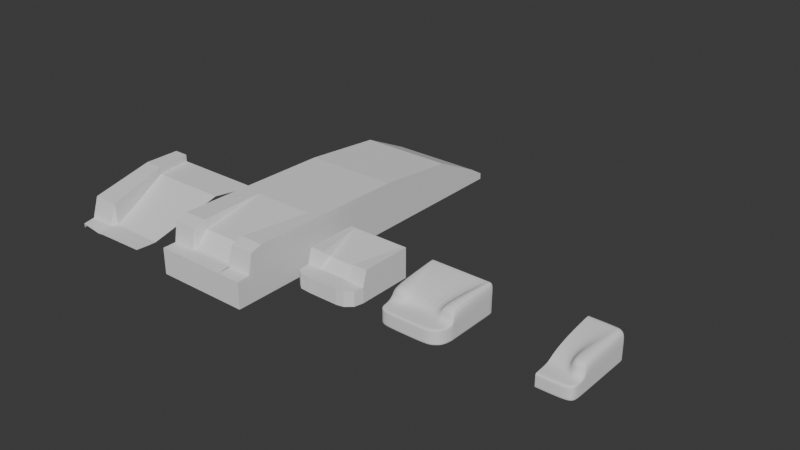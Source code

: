 # Source: IronmousePourshh_Car2.blend  (saved by Blender 4.5.91; exported with 4.5.12 LTS)
import bpy
from mathutils import Matrix  # noqa: F401  (used for matrix-valued properties, if any)

bpy.ops.wm.read_factory_settings(use_empty=True)
scene = bpy.context.scene
scene.name = 'Scene'

# ---- collections
col_collection = bpy.data.collections.new('Collection'); scene.collection.children.link(col_collection)

# ---- world
world_world = bpy.data.worlds.new('World'); scene.world = world_world
world_world.use_nodes = True; world_world.node_tree.nodes.clear()
_N = world_world.node_tree.nodes; _L = world_world.node_tree.links
n0 = _N.new('ShaderNodeOutputWorld'); n0.name = 'World Output'; n0.location = (200, 100)
n1 = _N.new('ShaderNodeBackground'); n1.name = 'Background'; n1.location = (-200, 100)
n1.inputs[0].default_value = (0.05088, 0.05088, 0.05088, 1.0)
_L.new(n1.outputs[0], n0.inputs[0])
n0.is_active_output = True
world_world.color = (0.05088, 0.05088, 0.05088)
world_world.sun_shadow_jitter_overblur = 0.0

# ---- meshes
me_plane = bpy.data.meshes.new('Plane')
me_plane.from_pydata([(-0.7274, -1.866, 0.01147), (0.7761, -1.872, 0.00554), (-1.299, 1.0, 0.6669), (1.299, 1.0, 0.6669), (-1.178, 0.0, 0.6669), (1.0, 0.0, 0.6669), (-1.178, 0.0, 0.8662), (-1.299, 1.0, 0.8662), (-0.7761, -1.872, 0.5957), (-1.725, 0.0, 0.8662), (-1.713, 1.0, 0.8662), (-1.501, -1.872, 0.5957), (-1.89, -0.003237, -0.04713), (-1.914, 0.9838, -0.05023), (-1.549, -1.872, -0.0883), (-0.5816, -2.448, -0.009191), (0.7366, -2.43, 0.00554), (-0.7736, -2.46, -0.02064), (-1.436, -2.409, 0.0227), (-1.424, -2.41, -0.08661), (-0.7081, -2.021, 0.00554), (-0.8459, -2.021, 0.01499), (-1.538, -2.03, 0.01619), (0.7729, -2.047, 0.00554), (-1.53, -2.055, -0.08198), (-0.7409, -1.773, 0.04395), (0.7872, -1.779, 0.03832), (-0.7872, -1.779, 0.6091), (-1.512, -1.779, 0.6091), (-1.575, -1.779, -0.09342)], [], [(4, 5, 3, 2), (25, 26, 5, 4), (4, 2, 7, 6), (25, 4, 6, 27), (6, 7, 10, 9), (27, 6, 9, 28), (9, 10, 13, 12), (28, 9, 12, 29), (20, 21, 17, 15), (21, 22, 18, 17), (23, 20, 15, 16), (22, 24, 19, 18), (11, 14, 24, 22), (1, 0, 20, 23), (8, 11, 22, 21), (0, 8, 21, 20), (11, 28, 29, 14), (8, 27, 28, 11), (0, 25, 27, 8), (0, 1, 26, 25)])
_uv = me_plane.uv_layers.new(name='UVMap')
_uv.uv.foreach_set('vector', [0.0, 0.5, 1.0, 0.5, 1.0, 1.0, 0.0, 1.0, 0.0, 0.02478, 1.0, 0.02478, 1.0, 0.5, 0.0, 0.5, 0.0, 0.5, 0.0, 1.0, 0.0, 1.0, 0.0, 0.5, 0.0, 0.02478, 0.0, 0.5, 0.0, 0.5, 0.0, 0.02478, 0.0, 0.5, 0.0, 1.0, 0.0, 1.0, 0.0, 0.5, 0.0, 0.02478, 0.0, 0.5, 0.0, 0.5, 0.0, 0.02478, 0.0, 0.5, 0.0, 1.0, 0.0, 1.0, 0.0, 0.5, 0.0, 0.02478, 0.0, 0.5, 0.0, 0.5, 0.0, 0.02478, 0.0, 0.0, 0.0, 0.0, 0.0, 0.0, 0.0, 0.0, 0.0, 0.0, 0.0, 0.0, 0.0, 0.0, 0.0, 0.0, 1.0, 0.0, 0.0, 0.0, 0.0, 0.0, 1.0, 0.0, 0.0, 0.0, 0.0, 0.0, 0.0, 0.0, 0.0, 0.0, 0.0, 0.0, 0.0, 0.0, 0.0, 0.0, 0.0, 0.0, 1.0, 0.0, 0.0, 0.0, 0.0, 0.0, 1.0, 0.0, 0.0, 0.0, 0.0, 0.0, 0.0, 0.0, 0.0, 0.0, 0.0, 0.0, 0.0, 0.0, 0.0, 0.0, 0.0, 0.0, 0.0, 0.0, 0.0, 0.02478, 0.0, 0.02478, 0.0, 0.0, 0.0, 0.0, 0.0, 0.02478, 0.0, 0.02478, 0.0, 0.0, 0.0, 0.0, 0.0, 0.02478, 0.0, 0.02478, 0.0, 0.0, 0.0, 0.0, 1.0, 0.0, 1.0, 0.02478, 0.0, 0.02478])
me_plane.update()
me_cube_001 = bpy.data.meshes.new('Cube.001')
me_cube_001.from_pydata([(-1.315, -2.313, -0.3885), (-1.315, -2.313, 0.3398), (-1.315, 3.024, -0.3885), (-1.315, 3.024, 0.9384), (1.315, -2.313, -0.3885), (1.315, -2.313, 0.3398), (1.315, 3.024, -0.3885), (1.315, 3.024, 0.9384), (-1.315, -2.313, 0.2278), (-1.315, 3.024, 0.2278), (1.315, 3.024, 0.2278), (1.315, -2.313, 0.2278), (-1.315, -1.841, -0.3885), (-1.315, -1.841, 0.9024), (1.315, -1.841, -0.3885), (1.315, -1.841, 0.9024), (1.315, -1.841, 0.2278), (-1.315, -1.841, 0.2278), (-1.315, -1.51, 1.004), (1.315, -1.505, -0.3885), (-1.315, -1.505, 0.2278), (-1.315, -1.505, -0.3885), (1.315, -1.51, 1.004), (1.315, -1.505, 0.2278), (-1.315, 0.399, 0.9798), (1.315, 0.399, -0.3885), (-1.315, 0.399, 0.2278), (-1.315, 0.399, -0.3885), (1.315, 0.399, 0.9798), (1.315, 0.399, 0.2278), (-1.315, -1.939, -0.3885), (1.308, -1.941, 0.3468), (1.315, -1.939, 0.2278), (-1.308, -1.941, 0.3468), (1.315, -1.939, -0.3885), (-1.315, -1.939, 0.2278), (0.718, 3.024, -0.3885), (-0.718, 3.024, -0.3885), (-0.718, 3.024, 0.9384), (0.718, 3.024, 0.9384), (-0.4383, -2.313, -0.3885), (0.4383, -2.313, -0.3885), (0.4383, -2.313, 0.3398), (-0.4383, -2.313, 0.3398), (0.4383, -2.313, 0.2278), (-0.4383, -2.313, 0.2278), (-0.5882, -1.872, 0.3657), (0.5882, -1.872, 0.3657), (0.4383, -1.841, -0.3885), (-0.4383, -1.841, -0.3885), (0.4383, -0.4367, -0.3885), (-0.4383, -0.4367, -0.3885), (-0.6103, -1.496, 0.7656), (0.6103, -1.496, 0.7656), (-0.7551, 0.399, 0.9798), (0.7551, 0.399, 0.9798), (0.4383, 0.399, -0.3885), (-0.4383, 0.399, -0.3885), (-0.5882, -1.941, 0.3468), (0.6551, -1.941, 0.3468), (0.4383, -2.077, -0.3885), (-0.4383, -2.077, -0.3885), (-0.9269, 3.024, -0.3885), (-0.6585, -2.313, 0.3398), (-0.6585, -2.313, 0.2278), (-0.6585, -1.841, -0.3885), (-0.6585, -0.4367, -0.3885), (-0.6585, 0.399, -0.3885), (-0.6585, -2.077, -0.3885), (-0.9269, 3.024, 0.9384), (-0.6585, -2.313, -0.3885), (-0.6585, -1.841, 0.9024), (-0.6585, -1.51, 1.004), (-0.9729, 0.399, 0.9798), (-0.6551, -1.941, 0.3468), (0.9269, 3.024, 0.9384), (0.6585, -2.313, -0.3885), (0.6585, -1.841, 0.9024), (0.6585, -1.51, 1.004), (0.9729, 0.399, 0.9798), (0.5882, -1.941, 0.3468), (0.9269, 3.024, -0.3885), (0.6585, -2.313, 0.3398), (0.6585, -2.313, 0.2278), (0.6585, -1.841, -0.3885), (0.6585, -0.4367, -0.3885), (0.6585, 0.399, -0.3885), (0.6585, -2.077, -0.3885), (-1.315, 5.328, 0.09242), (-1.315, 5.328, -0.3885), (-0.9269, 5.328, -0.3885), (0.9269, 5.328, 0.7161), (1.315, 5.328, 0.7161), (1.315, 5.328, 0.09242), (1.315, 5.328, -0.3885), (-1.315, 5.328, 0.7161), (0.9269, 7.161, -0.2201), (0.9269, 5.328, -0.3885), (0.718, 5.328, -0.3885), (-0.9269, 5.328, 0.7161), (-0.718, 5.328, 0.7161), (-0.9269, 7.161, -0.3885), (-1.315, 7.161, -0.3885), (-0.718, 5.328, -0.3885), (-1.315, 7.161, -0.3045), (0.718, 5.328, 0.7161), (-1.315, 6.749, -0.1874), (-1.315, 6.749, -0.3885), (-0.9269, 6.749, -0.3885), (0.9269, 6.749, 0.03247), (1.315, 6.749, 0.03247), (1.315, 6.749, -0.1874), (1.315, 6.749, -0.3885), (-1.315, 6.749, 0.03247), (0.9269, 6.749, -0.3885), (0.718, 6.749, -0.3885), (-0.9269, 6.749, 0.03247), (-0.718, 6.749, 0.03247), (-0.718, 6.749, -0.3885), (0.718, 6.749, 0.03247), (1.315, 7.161, -0.2201), (1.315, 7.161, -0.3045), (1.315, 7.161, -0.3885), (-1.315, 7.161, -0.2201), (0.9269, 7.161, -0.3045), (0.9269, 7.161, -0.3885), (0.718, 7.161, -0.3885), (-0.9269, 7.161, -0.2201), (-0.718, 7.161, -0.2201), (-0.9269, 7.161, -0.3045), (-0.718, 7.161, -0.3045), (-0.718, 7.161, -0.3885), (0.718, 7.161, -0.3045), (0.718, 7.161, -0.2201)], [], [(26, 24, 3, 9), (9, 3, 95, 88), (32, 31, 5, 11), (64, 63, 1, 8), (87, 34, 4, 76), (74, 33, 1, 63), (70, 64, 8, 0), (34, 32, 11, 4), (75, 7, 92, 91), (27, 26, 9, 2), (30, 35, 17, 12), (19, 23, 16, 14), (72, 18, 13, 71), (85, 19, 14, 84), (23, 22, 15, 16), (35, 33, 13, 17), (29, 28, 22, 23), (86, 25, 19, 85), (73, 24, 18, 72), (25, 29, 23, 19), (12, 17, 20, 21), (17, 13, 18, 20), (6, 10, 29, 25), (69, 3, 24, 73), (81, 6, 25, 86), (10, 7, 28, 29), (21, 20, 26, 27), (20, 18, 24, 26), (8, 1, 33, 35), (0, 8, 35, 30), (14, 16, 32, 34), (71, 13, 33, 74), (84, 14, 34, 87), (16, 15, 31, 32), (65, 49, 61, 68), (77, 47, 59, 80), (62, 37, 57, 67), (75, 39, 55, 79), (79, 55, 53, 78), (67, 57, 51, 66), (66, 51, 49, 65), (78, 53, 47, 77), (39, 75, 91, 105), (76, 83, 44, 41), (80, 59, 42, 82), (68, 61, 40, 70), (83, 82, 42, 44), (6, 81, 97, 94), (38, 39, 105, 100), (30, 68, 70, 0), (62, 2, 89, 90), (21, 66, 65, 12), (27, 67, 66, 21), (2, 62, 67, 27), (12, 65, 68, 30), (46, 71, 74, 58), (38, 69, 73, 54), (54, 73, 72, 52), (52, 72, 71, 46), (40, 45, 64, 70), (58, 74, 63, 43), (45, 43, 63, 64), (11, 5, 82, 83), (31, 80, 82, 5), (4, 11, 83, 76), (22, 78, 77, 15), (28, 79, 78, 22), (7, 75, 79, 28), (15, 77, 80, 31), (48, 84, 87, 60), (36, 81, 86, 56), (56, 86, 85, 50), (50, 85, 84, 48), (36, 37, 103, 98), (60, 87, 76, 41), (2, 9, 88, 89), (69, 38, 100, 99), (44, 42, 43, 45), (61, 60, 41, 40), (59, 58, 43, 42), (41, 44, 45, 40), (81, 36, 98, 97), (53, 52, 46, 47), (51, 50, 48, 49), (57, 56, 50, 51), (55, 54, 52, 53), (39, 38, 54, 55), (37, 36, 56, 57), (47, 46, 58, 59), (49, 48, 60, 61), (97, 98, 115, 114), (103, 90, 108, 118), (94, 97, 114, 112), (92, 93, 111, 110), (105, 91, 109, 119), (88, 95, 113, 106), (93, 94, 112, 111), (100, 105, 119, 117), (91, 92, 110, 109), (98, 103, 118, 115), (10, 6, 94, 93), (3, 69, 99, 95), (37, 62, 90, 103), (7, 10, 93, 92), (113, 116, 127, 123), (107, 106, 104, 102), (114, 115, 126, 125), (118, 108, 101, 131), (112, 114, 125, 122), (110, 111, 121, 120), (119, 109, 96, 133), (106, 113, 123, 104), (111, 112, 122, 121), (117, 119, 133, 128), (89, 88, 106, 107), (95, 99, 116, 113), (99, 100, 117, 116), (90, 89, 107, 108), (124, 96, 120, 121), (125, 124, 121, 122), (101, 129, 130, 131), (129, 127, 128, 130), (104, 123, 127, 129), (102, 104, 129, 101), (126, 132, 124, 125), (132, 133, 96, 124), (130, 128, 133, 132), (131, 130, 132, 126), (116, 117, 128, 127), (108, 107, 102, 101), (115, 118, 131, 126), (109, 110, 120, 96)])
_uv = me_cube_001.uv_layers.new(name='UVMap')
_uv.uv.foreach_set('vector', [0.6019, 0.1466, 0.625, 0.1466, 0.625, 0.25, 0.6019, 0.25, 0.6019, 0.25, 0.625, 0.25, 0.625, 0.25, 0.6019, 0.25, 0.6019, 0.7372, 0.625, 0.7372, 0.625, 0.75, 0.6019, 0.75, 0.6019, 0.9583, 0.625, 0.9583, 0.625, 1.0, 0.6019, 1.0, 0.3333, 0.7372, 0.375, 0.7372, 0.375, 0.75, 0.3333, 0.75, 0.8333, 0.7372, 0.875, 0.7372, 0.875, 0.75, 0.8333, 0.75, 0.375, 0.9583, 0.6019, 0.9583, 0.6019, 1.0, 0.375, 1.0, 0.375, 0.7372, 0.6019, 0.7372, 0.6019, 0.75, 0.375, 0.75, 0.6667, 0.5, 0.625, 0.5, 0.625, 0.5, 0.6667, 0.5, 0.375, 0.1466, 0.6019, 0.1466, 0.6019, 0.25, 0.375, 0.25, 0.375, 0.01276, 0.6019, 0.01276, 0.6019, 0.02552, 0.375, 0.02552, 0.375, 0.6486, 0.6019, 0.6486, 0.6019, 0.7245, 0.375, 0.7245, 0.8333, 0.6486, 0.875, 0.6486, 0.875, 0.7245, 0.8333, 0.7245, 0.3333, 0.6486, 0.375, 0.6486, 0.375, 0.7245, 0.3333, 0.7245, 0.6019, 0.6486, 0.625, 0.6486, 0.625, 0.7245, 0.6019, 0.7245, 0.6019, 0.01276, 0.625, 0.01276, 0.625, 0.02552, 0.6019, 0.02552, 0.6019, 0.6034, 0.625, 0.6034, 0.625, 0.6486, 0.6019, 0.6486, 0.3333, 0.6034, 0.375, 0.6034, 0.375, 0.6486, 0.3333, 0.6486, 0.8333, 0.6034, 0.875, 0.6034, 0.875, 0.6486, 0.8333, 0.6486, 0.375, 0.6034, 0.6019, 0.6034, 0.6019, 0.6486, 0.375, 0.6486, 0.375, 0.02552, 0.6019, 0.02552, 0.6019, 0.1014, 0.375, 0.1014, 0.6019, 0.02552, 0.625, 0.02552, 0.625, 0.1014, 0.6019, 0.1014, 0.375, 0.5, 0.6019, 0.5, 0.6019, 0.6034, 0.375, 0.6034, 0.8333, 0.5, 0.875, 0.5, 0.875, 0.6034, 0.8333, 0.6034, 0.3333, 0.5, 0.375, 0.5, 0.375, 0.6034, 0.3333, 0.6034, 0.6019, 0.5, 0.625, 0.5, 0.625, 0.6034, 0.6019, 0.6034, 0.375, 0.1014, 0.6019, 0.1014, 0.6019, 0.1466, 0.375, 0.1466, 0.6019, 0.1014, 0.625, 0.1014, 0.625, 0.1466, 0.6019, 0.1466, 0.6019, 0.0, 0.625, 0.0, 0.625, 0.01276, 0.6019, 0.01276, 0.375, 0.0, 0.6019, 0.0, 0.6019, 0.01276, 0.375, 0.01276, 0.375, 0.7245, 0.6019, 0.7245, 0.6019, 0.7372, 0.375, 0.7372, 0.8333, 0.7245, 0.875, 0.7245, 0.875, 0.7372, 0.8333, 0.7372, 0.3333, 0.7245, 0.375, 0.7245, 0.375, 0.7372, 0.3333, 0.7372, 0.6019, 0.7245, 0.625, 0.7245, 0.625, 0.7372, 0.6019, 0.7372, 0.1667, 0.7245, 0.2083, 0.7245, 0.2083, 0.7372, 0.1667, 0.7372, 0.6667, 0.7245, 0.7083, 0.7245, 0.7083, 0.7372, 0.6667, 0.7372, 0.1667, 0.5, 0.2083, 0.5, 0.2083, 0.6034, 0.1667, 0.6034, 0.6667, 0.5, 0.7083, 0.5, 0.7083, 0.6034, 0.6667, 0.6034, 0.6667, 0.6034, 0.7083, 0.6034, 0.7083, 0.6486, 0.6667, 0.6486, 0.1667, 0.6034, 0.2083, 0.6034, 0.2083, 0.6486, 0.1667, 0.6486, 0.1667, 0.6486, 0.2083, 0.6486, 0.2083, 0.7245, 0.1667, 0.7245, 0.6667, 0.6486, 0.7083, 0.6486, 0.7083, 0.7245, 0.6667, 0.7245, 0.7083, 0.5, 0.6667, 0.5, 0.6667, 0.5, 0.7083, 0.5, 0.375, 0.7917, 0.6019, 0.7917, 0.6019, 0.8333, 0.375, 0.8333, 0.6667, 0.7372, 0.7083, 0.7372, 0.7083, 0.75, 0.6667, 0.75, 0.1667, 0.7372, 0.2083, 0.7372, 0.2083, 0.75, 0.1667, 0.75, 0.6019, 0.7917, 0.625, 0.7917, 0.625, 0.8333, 0.6019, 0.8333, 0.375, 0.5, 0.3333, 0.5, 0.3333, 0.5, 0.375, 0.5, 0.7917, 0.5, 0.7083, 0.5, 0.7083, 0.5, 0.7917, 0.5, 0.125, 0.7372, 0.1667, 0.7372, 0.1667, 0.75, 0.125, 0.75, 0.1667, 0.5, 0.125, 0.5, 0.125, 0.5, 0.1667, 0.5, 0.125, 0.6486, 0.1667, 0.6486, 0.1667, 0.7245, 0.125, 0.7245, 0.125, 0.6034, 0.1667, 0.6034, 0.1667, 0.6486, 0.125, 0.6486, 0.125, 0.5, 0.1667, 0.5, 0.1667, 0.6034, 0.125, 0.6034, 0.125, 0.7245, 0.1667, 0.7245, 0.1667, 0.7372, 0.125, 0.7372, 0.7917, 0.7245, 0.8333, 0.7245, 0.8333, 0.7372, 0.7917, 0.7372, 0.7917, 0.5, 0.8333, 0.5, 0.8333, 0.6034, 0.7917, 0.6034, 0.7917, 0.6034, 0.8333, 0.6034, 0.8333, 0.6486, 0.7917, 0.6486, 0.7917, 0.6486, 0.8333, 0.6486, 0.8333, 0.7245, 0.7917, 0.7245, 0.375, 0.9167, 0.6019, 0.9167, 0.6019, 0.9583, 0.375, 0.9583, 0.7917, 0.7372, 0.8333, 0.7372, 0.8333, 0.75, 0.7917, 0.75, 0.6019, 0.9167, 0.625, 0.9167, 0.625, 0.9583, 0.6019, 0.9583, 0.6019, 0.75, 0.625, 0.75, 0.625, 0.7917, 0.6019, 0.7917, 0.625, 0.7372, 0.6667, 0.7372, 0.6667, 0.75, 0.625, 0.75, 0.375, 0.75, 0.6019, 0.75, 0.6019, 0.7917, 0.375, 0.7917, 0.625, 0.6486, 0.6667, 0.6486, 0.6667, 0.7245, 0.625, 0.7245, 0.625, 0.6034, 0.6667, 0.6034, 0.6667, 0.6486, 0.625, 0.6486, 0.625, 0.5, 0.6667, 0.5, 0.6667, 0.6034, 0.625, 0.6034, 0.625, 0.7245, 0.6667, 0.7245, 0.6667, 0.7372, 0.625, 0.7372, 0.2917, 0.7245, 0.3333, 0.7245, 0.3333, 0.7372, 0.2917, 0.7372, 0.2917, 0.5, 0.3333, 0.5, 0.3333, 0.6034, 0.2917, 0.6034, 0.2917, 0.6034, 0.3333, 0.6034, 0.3333, 0.6486, 0.2917, 0.6486, 0.2917, 0.6486, 0.3333, 0.6486, 0.3333, 0.7245, 0.2917, 0.7245, 0.2917, 0.5, 0.2083, 0.5, 0.2083, 0.5, 0.2917, 0.5, 0.2917, 0.7372, 0.3333, 0.7372, 0.3333, 0.75, 0.2917, 0.75, 0.375, 0.25, 0.6019, 0.25, 0.6019, 0.25, 0.375, 0.25, 0.8333, 0.5, 0.7917, 0.5, 0.7917, 0.5, 0.8333, 0.5, 0.6019, 0.8333, 0.625, 0.8333, 0.625, 0.9167, 0.6019, 0.9167, 0.2083, 0.7372, 0.2917, 0.7372, 0.2917, 0.75, 0.2083, 0.75, 0.7083, 0.7372, 0.7917, 0.7372, 0.7917, 0.75, 0.7083, 0.75, 0.375, 0.8333, 0.6019, 0.8333, 0.6019, 0.9167, 0.375, 0.9167, 0.3333, 0.5, 0.2917, 0.5, 0.2917, 0.5, 0.3333, 0.5, 0.7083, 0.6486, 0.7917, 0.6486, 0.7917, 0.7245, 0.7083, 0.7245, 0.2083, 0.6486, 0.2917, 0.6486, 0.2917, 0.7245, 0.2083, 0.7245, 0.2083, 0.6034, 0.2917, 0.6034, 0.2917, 0.6486, 0.2083, 0.6486, 0.7083, 0.6034, 0.7917, 0.6034, 0.7917, 0.6486, 0.7083, 0.6486, 0.7083, 0.5, 0.7917, 0.5, 0.7917, 0.6034, 0.7083, 0.6034, 0.2083, 0.5, 0.2917, 0.5, 0.2917, 0.6034, 0.2083, 0.6034, 0.7083, 0.7245, 0.7917, 0.7245, 0.7917, 0.7372, 0.7083, 0.7372, 0.2083, 0.7245, 0.2917, 0.7245, 0.2917, 0.7372, 0.2083, 0.7372, 0.3333, 0.5, 0.2917, 0.5, 0.2917, 0.5, 0.3333, 0.5, 0.2083, 0.5, 0.1667, 0.5, 0.1667, 0.5, 0.2083, 0.5, 0.375, 0.5, 0.3333, 0.5, 0.3333, 0.5, 0.375, 0.5, 0.625, 0.5, 0.6019, 0.5, 0.6019, 0.5, 0.625, 0.5, 0.7083, 0.5, 0.6667, 0.5, 0.6667, 0.5, 0.7083, 0.5, 0.6019, 0.25, 0.625, 0.25, 0.625, 0.25, 0.6019, 0.25, 0.6019, 0.5, 0.375, 0.5, 0.375, 0.5, 0.6019, 0.5, 0.7917, 0.5, 0.7083, 0.5, 0.7083, 0.5, 0.7917, 0.5, 0.6667, 0.5, 0.625, 0.5, 0.625, 0.5, 0.6667, 0.5, 0.2917, 0.5, 0.2083, 0.5, 0.2083, 0.5, 0.2917, 0.5, 0.6019, 0.5, 0.375, 0.5, 0.375, 0.5, 0.6019, 0.5, 0.875, 0.5, 0.8333, 0.5, 0.8333, 0.5, 0.875, 0.5, 0.2083, 0.5, 0.1667, 0.5, 0.1667, 0.5, 0.2083, 0.5, 0.625, 0.5, 0.6019, 0.5, 0.6019, 0.5, 0.625, 0.5, 0.875, 0.5, 0.8333, 0.5, 0.8333, 0.5, 0.875, 0.5, 0.375, 0.25, 0.6019, 0.25, 0.6019, 0.25, 0.375, 0.25, 0.3333, 0.5, 0.2917, 0.5, 0.2917, 0.5, 0.3333, 0.5, 0.2083, 0.5, 0.1667, 0.5, 0.1667, 0.5, 0.2083, 0.5, 0.375, 0.5, 0.3333, 0.5, 0.3333, 0.5, 0.375, 0.5, 0.625, 0.5, 0.6019, 0.5, 0.6019, 0.5, 0.625, 0.5, 0.7083, 0.5, 0.6667, 0.5, 0.6667, 0.5, 0.7083, 0.5, 0.6019, 0.25, 0.625, 0.25, 0.625, 0.25, 0.6019, 0.25, 0.6019, 0.5, 0.375, 0.5, 0.375, 0.5, 0.6019, 0.5, 0.7917, 0.5, 0.7083, 0.5, 0.7083, 0.5, 0.7917, 0.5, 0.375, 0.25, 0.6019, 0.25, 0.6019, 0.25, 0.375, 0.25, 0.875, 0.5, 0.8333, 0.5, 0.8333, 0.5, 0.875, 0.5, 0.8333, 0.5, 0.7917, 0.5, 0.7917, 0.5, 0.8333, 0.5, 0.1667, 0.5, 0.125, 0.5, 0.125, 0.5, 0.1667, 0.5, 0.6019, 0.4583, 0.625, 0.4583, 0.625, 0.5, 0.6019, 0.5, 0.375, 0.4583, 0.6019, 0.4583, 0.6019, 0.5, 0.375, 0.5, 0.375, 0.2917, 0.6019, 0.2917, 0.6019, 0.3333, 0.375, 0.3333, 0.6019, 0.2917, 0.625, 0.2917, 0.625, 0.3333, 0.6019, 0.3333, 0.6019, 0.25, 0.625, 0.25, 0.625, 0.2917, 0.6019, 0.2917, 0.375, 0.25, 0.6019, 0.25, 0.6019, 0.2917, 0.375, 0.2917, 0.375, 0.4167, 0.6019, 0.4167, 0.6019, 0.4583, 0.375, 0.4583, 0.6019, 0.4167, 0.625, 0.4167, 0.625, 0.4583, 0.6019, 0.4583, 0.6019, 0.3333, 0.625, 0.3333, 0.625, 0.4167, 0.6019, 0.4167, 0.375, 0.3333, 0.6019, 0.3333, 0.6019, 0.4167, 0.375, 0.4167, 0.8333, 0.5, 0.7917, 0.5, 0.7917, 0.5, 0.8333, 0.5, 0.1667, 0.5, 0.125, 0.5, 0.125, 0.5, 0.1667, 0.5, 0.2917, 0.5, 0.2083, 0.5, 0.2083, 0.5, 0.2917, 0.5, 0.6667, 0.5, 0.625, 0.5, 0.625, 0.5, 0.6667, 0.5])
me_cube_001.update()
me_cube = bpy.data.meshes.new('Cube')
me_cube.from_pydata([(-0.8453, -0.8604, -0.158), (-0.8453, -0.8604, 0.2581), (-0.8742, 1.0, -0.158), (-0.8742, 1.0, 0.6698), (0.8187, -0.7876, -0.158), (0.8187, -0.7876, 0.2581), (0.8742, 1.0, -0.158), (0.8742, 1.0, 0.6698), (0.4742, 1.0, -0.158), (0.4308, 1.0, -0.158), (-0.4308, 1.0, -0.158), (-0.4742, 1.0, -0.158), (-0.7666, 1.0, 0.6698), (-0.7232, 1.0, 0.6698), (0.7232, 1.0, 0.6698), (0.7666, 1.0, 0.6698), (-0.708, -0.9654, -0.158), (-0.4308, -0.9884, -0.158), (0.4308, -0.9884, -0.158), (0.6319, -0.9489, -0.158), (0.6319, -0.9489, 0.2581), (0.4308, -0.9884, 0.2581), (-0.4308, -0.9884, 0.2581), (-0.708, -0.9654, 0.2581), (-0.8742, -0.5325, -0.158), (-0.8742, -0.5325, 0.2581), (0.8742, -0.5325, -0.158), (0.8742, -0.5325, 0.2581), (0.4742, -0.5325, 0.2581), (0.4308, -0.5325, 0.2581), (-0.4308, -0.5325, 0.2581), (-0.4742, -0.5325, 0.2581), (-0.4742, -0.5325, -0.158), (-0.4308, -0.5325, -0.158), (0.4308, -0.5325, -0.158), (0.4742, -0.5325, -0.158), (-0.8742, -0.4146, 0.6698), (0.8742, -0.4146, -0.158), (-0.8742, -0.4146, -0.158), (0.8742, -0.4146, 0.6698), (0.4742, -0.4146, 0.6698), (0.4308, -0.2253, 0.4893), (-0.4308, -0.2253, 0.4893), (-0.4742, -0.4146, 0.6698), (-0.4742, -0.4146, -0.158), (-0.4308, -0.4146, -0.158), (0.4308, -0.4146, -0.158), (0.4742, -0.4146, -0.158), (-0.8453, -0.8604, -0.1262), (-0.8742, 1.0, -0.1262), (0.8742, 1.0, -0.1262), (0.8187, -0.7876, -0.1262), (0.6319, -0.9489, -0.1262), (0.4308, -0.9884, -0.1262), (-0.4308, -0.9884, -0.1262), (-0.708, -0.9654, -0.1262), (-0.4742, 1.0, -0.1262), (-0.4308, 1.0, -0.1262), (0.4308, 1.0, -0.1262), (0.4742, 1.0, -0.1262), (0.8742, -0.5325, -0.1262), (-0.8742, -0.5325, -0.1262), (0.8742, -0.4146, -0.1262), (-0.8742, -0.4146, -0.1262), (-0.8742, 0.9676, 0.6698), (0.8742, 0.9676, -0.158), (-0.8742, 0.9676, -0.158), (0.8742, 0.9676, 0.6698), (0.7666, 0.9676, 0.6698), (0.7232, 0.9676, 0.6698), (-0.7232, 0.9676, 0.6698), (-0.7666, 0.9676, 0.6698), (-0.4742, 0.9676, -0.158), (-0.4308, 0.9676, -0.158), (0.4308, 0.9676, -0.158), (0.4742, 0.9676, -0.158), (0.8742, 0.9676, -0.1262), (-0.8742, 0.9676, -0.1262), (-0.8453, -0.8604, 0.2175), (-0.8742, 1.0, 0.2175), (0.8742, 1.0, 0.2175), (0.8187, -0.7876, 0.2175), (0.6319, -0.9489, 0.2175), (0.4308, -0.9884, 0.2175), (-0.4308, -0.9884, 0.2175), (-0.708, -0.9654, 0.2175), (-0.4742, 1.0, 0.2175), (-0.4308, 1.0, 0.2175), (0.4308, 1.0, 0.2175), (0.4742, 1.0, 0.2175), (0.8742, -0.5325, 0.2175), (-0.8742, -0.5325, 0.2175), (0.8742, -0.4146, 0.2175), (-0.8742, -0.4146, 0.2175), (0.8742, 0.9676, 0.2175), (-0.8742, 0.9676, 0.2175)], [], [(95, 64, 3, 79), (89, 15, 7, 80), (90, 27, 5, 81), (85, 23, 1, 78), (35, 26, 4, 19), (31, 25, 1, 23), (27, 28, 20, 5), (28, 29, 21, 20), (29, 30, 22, 21), (30, 31, 23, 22), (24, 32, 16, 0), (32, 33, 17, 16), (33, 34, 18, 17), (34, 35, 19, 18), (81, 5, 20, 82), (82, 20, 21, 83), (83, 21, 22, 84), (84, 22, 23, 85), (79, 3, 12, 86), (86, 12, 13, 87), (87, 13, 14, 88), (88, 14, 15, 89), (46, 47, 35, 34), (45, 46, 34, 33), (44, 45, 33, 32), (38, 44, 32, 24), (42, 43, 31, 30), (41, 42, 30, 29), (40, 41, 29, 28), (39, 40, 28, 27), (43, 36, 25, 31), (47, 37, 26, 35), (92, 39, 27, 90), (78, 1, 25, 91), (94, 67, 39, 92), (75, 65, 37, 47), (71, 64, 36, 43), (67, 68, 40, 39), (68, 69, 41, 40), (69, 70, 42, 41), (70, 71, 43, 42), (66, 72, 44, 38), (72, 73, 45, 44), (73, 74, 46, 45), (74, 75, 47, 46), (91, 25, 36, 93), (24, 61, 63, 38), (65, 76, 62, 37), (0, 48, 61, 24), (37, 62, 60, 26), (9, 58, 59, 8), (10, 57, 58, 9), (11, 56, 57, 10), (2, 49, 56, 11), (17, 54, 55, 16), (18, 53, 54, 17), (19, 52, 53, 18), (4, 51, 52, 19), (16, 55, 48, 0), (26, 60, 51, 4), (8, 59, 50, 6), (66, 77, 49, 2), (38, 63, 77, 66), (6, 50, 76, 65), (9, 8, 75, 74), (10, 9, 74, 73), (11, 10, 73, 72), (2, 11, 72, 66), (13, 12, 71, 70), (14, 13, 70, 69), (15, 14, 69, 68), (7, 15, 68, 67), (12, 3, 64, 71), (8, 6, 65, 75), (80, 7, 67, 94), (93, 36, 64, 95), (63, 93, 95, 77), (50, 80, 94, 76), (61, 91, 93, 63), (76, 94, 92, 62), (48, 78, 91, 61), (62, 92, 90, 60), (58, 88, 89, 59), (57, 87, 88, 58), (56, 86, 87, 57), (49, 79, 86, 56), (54, 84, 85, 55), (53, 83, 84, 54), (52, 82, 83, 53), (51, 81, 82, 52), (55, 85, 78, 48), (60, 90, 81, 51), (59, 89, 80, 50), (77, 95, 79, 49)])
_uv = me_cube.uv_layers.new(name='UVMap')
_uv.uv.foreach_set('vector', [0.375, 0.25, 0.625, 0.25, 0.625, 0.25, 0.375, 0.25, 0.375, 0.45, 0.625, 0.45, 0.625, 0.5, 0.375, 0.5, 0.375, 0.688, 0.625, 0.688, 0.625, 0.75, 0.375, 0.75, 0.375, 0.95, 0.625, 0.95, 0.625, 1.0, 0.375, 1.0, 0.325, 0.688, 0.375, 0.688, 0.375, 0.75, 0.325, 0.75, 0.825, 0.688, 0.875, 0.688, 0.875, 0.75, 0.825, 0.75, 0.625, 0.688, 0.675, 0.688, 0.675, 0.75, 0.625, 0.75, 0.675, 0.688, 0.725, 0.688, 0.725, 0.75, 0.675, 0.75, 0.725, 0.688, 0.775, 0.688, 0.775, 0.75, 0.725, 0.75, 0.775, 0.688, 0.825, 0.688, 0.825, 0.75, 0.775, 0.75, 0.125, 0.688, 0.175, 0.688, 0.175, 0.75, 0.125, 0.75, 0.175, 0.688, 0.225, 0.688, 0.225, 0.75, 0.175, 0.75, 0.225, 0.688, 0.275, 0.688, 0.275, 0.75, 0.225, 0.75, 0.275, 0.688, 0.325, 0.688, 0.325, 0.75, 0.275, 0.75, 0.375, 0.75, 0.625, 0.75, 0.625, 0.8, 0.375, 0.8, 0.375, 0.8, 0.625, 0.8, 0.625, 0.85, 0.375, 0.85, 0.375, 0.85, 0.625, 0.85, 0.625, 0.9, 0.375, 0.9, 0.375, 0.9, 0.625, 0.9, 0.625, 0.95, 0.375, 0.95, 0.375, 0.25, 0.625, 0.25, 0.625, 0.3, 0.375, 0.3, 0.375, 0.3, 0.625, 0.3, 0.625, 0.35, 0.375, 0.35, 0.375, 0.35, 0.625, 0.35, 0.625, 0.4, 0.375, 0.4, 0.375, 0.4, 0.625, 0.4, 0.625, 0.45, 0.375, 0.45, 0.275, 0.6768, 0.325, 0.6768, 0.325, 0.688, 0.275, 0.688, 0.225, 0.6768, 0.275, 0.6768, 0.275, 0.688, 0.225, 0.688, 0.175, 0.6768, 0.225, 0.6768, 0.225, 0.688, 0.175, 0.688, 0.125, 0.6768, 0.175, 0.6768, 0.175, 0.688, 0.125, 0.688, 0.775, 0.6768, 0.825, 0.6768, 0.825, 0.688, 0.775, 0.688, 0.725, 0.6768, 0.775, 0.6768, 0.775, 0.688, 0.725, 0.688, 0.675, 0.6768, 0.725, 0.6768, 0.725, 0.688, 0.675, 0.688, 0.625, 0.6768, 0.675, 0.6768, 0.675, 0.688, 0.625, 0.688, 0.825, 0.6768, 0.875, 0.6768, 0.875, 0.688, 0.825, 0.688, 0.325, 0.6768, 0.375, 0.6768, 0.375, 0.688, 0.325, 0.688, 0.375, 0.6768, 0.625, 0.6768, 0.625, 0.688, 0.375, 0.688, 0.375, 0.0, 0.625, 0.0, 0.625, 0.06199, 0.375, 0.06199, 0.375, 0.5, 0.625, 0.5, 0.625, 0.6768, 0.375, 0.6768, 0.325, 0.5, 0.375, 0.5, 0.375, 0.6768, 0.325, 0.6768, 0.825, 0.5, 0.875, 0.5, 0.875, 0.6768, 0.825, 0.6768, 0.625, 0.5, 0.675, 0.5, 0.675, 0.6768, 0.625, 0.6768, 0.675, 0.5, 0.725, 0.5, 0.725, 0.6768, 0.675, 0.6768, 0.725, 0.5, 0.775, 0.5, 0.775, 0.6768, 0.725, 0.6768, 0.775, 0.5, 0.825, 0.5, 0.825, 0.6768, 0.775, 0.6768, 0.125, 0.5, 0.175, 0.5, 0.175, 0.6768, 0.125, 0.6768, 0.175, 0.5, 0.225, 0.5, 0.225, 0.6768, 0.175, 0.6768, 0.225, 0.5, 0.275, 0.5, 0.275, 0.6768, 0.225, 0.6768, 0.275, 0.5, 0.325, 0.5, 0.325, 0.6768, 0.275, 0.6768, 0.375, 0.06199, 0.625, 0.06199, 0.625, 0.07318, 0.375, 0.07318, 0.375, 0.06199, 0.375, 0.06199, 0.375, 0.07318, 0.375, 0.07318, 0.375, 0.5, 0.375, 0.5, 0.375, 0.6768, 0.375, 0.6768, 0.375, 0.0, 0.375, 0.0, 0.375, 0.06199, 0.375, 0.06199, 0.375, 0.6768, 0.375, 0.6768, 0.375, 0.688, 0.375, 0.688, 0.375, 0.4, 0.375, 0.4, 0.375, 0.45, 0.375, 0.45, 0.375, 0.35, 0.375, 0.35, 0.375, 0.4, 0.375, 0.4, 0.375, 0.3, 0.375, 0.3, 0.375, 0.35, 0.375, 0.35, 0.375, 0.25, 0.375, 0.25, 0.375, 0.3, 0.375, 0.3, 0.375, 0.9, 0.375, 0.9, 0.375, 0.95, 0.375, 0.95, 0.375, 0.85, 0.375, 0.85, 0.375, 0.9, 0.375, 0.9, 0.375, 0.8, 0.375, 0.8, 0.375, 0.85, 0.375, 0.85, 0.375, 0.75, 0.375, 0.75, 0.375, 0.8, 0.375, 0.8, 0.375, 0.95, 0.375, 0.95, 0.375, 1.0, 0.375, 1.0, 0.375, 0.688, 0.375, 0.688, 0.375, 0.75, 0.375, 0.75, 0.375, 0.45, 0.375, 0.45, 0.375, 0.5, 0.375, 0.5, 0.375, 0.25, 0.375, 0.25, 0.375, 0.25, 0.375, 0.25, 0.375, 0.07318, 0.375, 0.07318, 0.375, 0.25, 0.375, 0.25, 0.375, 0.5, 0.375, 0.5, 0.375, 0.5, 0.375, 0.5, 0.275, 0.5, 0.325, 0.5, 0.325, 0.5, 0.275, 0.5, 0.225, 0.5, 0.275, 0.5, 0.275, 0.5, 0.225, 0.5, 0.175, 0.5, 0.225, 0.5, 0.225, 0.5, 0.175, 0.5, 0.125, 0.5, 0.175, 0.5, 0.175, 0.5, 0.125, 0.5, 0.775, 0.5, 0.825, 0.5, 0.825, 0.5, 0.775, 0.5, 0.725, 0.5, 0.775, 0.5, 0.775, 0.5, 0.725, 0.5, 0.675, 0.5, 0.725, 0.5, 0.725, 0.5, 0.675, 0.5, 0.625, 0.5, 0.675, 0.5, 0.675, 0.5, 0.625, 0.5, 0.825, 0.5, 0.875, 0.5, 0.875, 0.5, 0.825, 0.5, 0.325, 0.5, 0.375, 0.5, 0.375, 0.5, 0.325, 0.5, 0.375, 0.5, 0.625, 0.5, 0.625, 0.5, 0.375, 0.5, 0.375, 0.07318, 0.625, 0.07318, 0.625, 0.25, 0.375, 0.25, 0.375, 0.07318, 0.375, 0.07318, 0.375, 0.25, 0.375, 0.25, 0.375, 0.5, 0.375, 0.5, 0.375, 0.5, 0.375, 0.5, 0.375, 0.06199, 0.375, 0.06199, 0.375, 0.07318, 0.375, 0.07318, 0.375, 0.5, 0.375, 0.5, 0.375, 0.6768, 0.375, 0.6768, 0.375, 0.0, 0.375, 0.0, 0.375, 0.06199, 0.375, 0.06199, 0.375, 0.6768, 0.375, 0.6768, 0.375, 0.688, 0.375, 0.688, 0.375, 0.4, 0.375, 0.4, 0.375, 0.45, 0.375, 0.45, 0.375, 0.35, 0.375, 0.35, 0.375, 0.4, 0.375, 0.4, 0.375, 0.3, 0.375, 0.3, 0.375, 0.35, 0.375, 0.35, 0.375, 0.25, 0.375, 0.25, 0.375, 0.3, 0.375, 0.3, 0.375, 0.9, 0.375, 0.9, 0.375, 0.95, 0.375, 0.95, 0.375, 0.85, 0.375, 0.85, 0.375, 0.9, 0.375, 0.9, 0.375, 0.8, 0.375, 0.8, 0.375, 0.85, 0.375, 0.85, 0.375, 0.75, 0.375, 0.75, 0.375, 0.8, 0.375, 0.8, 0.375, 0.95, 0.375, 0.95, 0.375, 1.0, 0.375, 1.0, 0.375, 0.688, 0.375, 0.688, 0.375, 0.75, 0.375, 0.75, 0.375, 0.45, 0.375, 0.45, 0.375, 0.5, 0.375, 0.5, 0.375, 0.25, 0.375, 0.25, 0.375, 0.25, 0.375, 0.25])
me_cube.update()
me_cube_003 = bpy.data.meshes.new('Cube.003')
me_cube_003.from_pydata([(-0.8453, -0.8604, -0.158), (-0.8453, -0.8604, 0.2581), (-0.8742, 1.0, -0.158), (-0.8742, 1.0, 0.6698), (0.8187, -0.7876, -0.158), (0.8187, -0.7876, 0.2581), (0.8742, 1.0, -0.158), (0.8742, 1.0, 0.6698), (0.4742, 1.0, -0.158), (0.4308, 1.0, -0.158), (-0.4308, 1.0, -0.158), (-0.4742, 1.0, -0.158), (-0.7666, 1.0, 0.6698), (-0.7232, 1.0, 0.6698), (0.7232, 1.0, 0.6698), (0.7666, 1.0, 0.6698), (-0.708, -0.9654, -0.158), (-0.4308, -0.9884, -0.158), (0.4308, -0.9884, -0.158), (0.6319, -0.9489, -0.158), (0.6319, -0.9489, 0.2581), (0.4308, -0.9884, 0.2581), (-0.4308, -0.9884, 0.2581), (-0.708, -0.9654, 0.2581), (-0.8742, -0.5325, -0.158), (-0.844, -0.5325, 0.2581), (0.8742, -0.5325, -0.158), (0.8742, -0.5325, 0.2581), (0.4742, -0.5325, 0.2581), (0.4308, -0.5325, 0.2581), (-0.4308, -0.5325, 0.2581), (-0.4742, -0.5325, 0.2581), (-0.4742, -0.5325, -0.158), (-0.4308, -0.5325, -0.158), (0.4308, -0.5325, -0.158), (0.4742, -0.5325, -0.158), (-0.8478, -0.4146, 0.5987), (0.8742, -0.4146, -0.158), (-0.8742, -0.3991, -0.158), (0.8742, -0.4146, 0.6698), (0.4742, -0.4146, 0.6698), (0.4308, -0.2253, 0.3556), (-0.4491, -0.2244, 0.4976), (-0.4742, -0.3689, 0.5987), (-0.4742, -0.4146, -0.158), (-0.4308, -0.4146, -0.158), (0.4308, -0.4146, -0.158), (0.4742, -0.4146, -0.158), (-0.8453, -0.8604, -0.1262), (-0.8742, 1.0, -0.1262), (0.8742, 1.0, -0.1262), (0.8187, -0.7876, -0.1262), (0.6319, -0.9489, -0.1262), (0.4308, -0.9884, -0.1262), (-0.4308, -0.9884, -0.1262), (-0.708, -0.9654, -0.1262), (-0.4742, 1.0, -0.1262), (-0.4308, 1.0, -0.1262), (0.4308, 1.0, -0.1262), (0.4742, 1.0, -0.1262), (0.8742, -0.5325, -0.1262), (-0.8742, -0.5325, -0.1262), (0.8742, -0.4146, -0.1262), (-0.8742, -0.3991, -0.1262), (-0.8742, 0.9676, 0.6698), (0.8742, 0.9676, -0.158), (-0.8742, 0.9676, -0.158), (0.8742, 0.9676, 0.6698), (0.7666, 0.9676, 0.6698), (0.7232, 0.9676, 0.6698), (-0.7232, 0.9676, 0.6698), (-0.7666, 0.9676, 0.6698), (-0.4742, 0.9676, -0.158), (-0.4308, 0.9676, -0.158), (0.4308, 0.9676, -0.158), (0.4742, 0.9676, -0.158), (0.8742, 0.9676, -0.1262), (-0.8742, 0.9676, -0.1262), (-0.8453, -0.8604, 0.2175), (-0.8742, 1.0, 0.2175), (0.8742, 1.0, 0.2175), (0.8187, -0.7876, 0.2175), (0.6319, -0.9489, 0.2175), (0.4308, -0.9884, 0.2175), (-0.4308, -0.9884, 0.2175), (-0.708, -0.9654, 0.2175), (-0.4742, 1.0, 0.2175), (-0.4308, 1.0, 0.2175), (0.4308, 1.0, 0.2175), (0.4742, 1.0, 0.2175), (0.8742, -0.5325, 0.2175), (-0.9171, -0.5325, 0.2175), (0.8742, -0.4146, 0.2175), (-0.9381, -0.1764, 0.3505), (0.8742, 0.9676, 0.2175), (-0.8742, 0.9676, 0.2175), (-0.6742, 1.0, -0.158), (-0.7767, -0.9129, 0.2581), (-0.8204, 1.0, 0.6698), (-0.7767, -0.9129, -0.158), (-0.6742, -0.5325, -0.158), (-0.6742, -0.5325, 0.2581), (-0.6742, -0.4103, 0.6613), (-0.6742, -0.4146, -0.158), (-0.6742, 1.0, -0.1262), (-0.7767, -0.9129, -0.1262), (-0.6742, 0.9676, -0.158), (-0.8204, 0.9676, 0.6698), (-0.6742, 1.0, 0.2175), (-0.7767, -0.9129, 0.2175), (-0.6742, -0.4735, -0.158), (-0.6742, -0.5372, 0.4607), (0.8742, -0.4735, 0.2175), (-0.9423, -0.3519, 0.2859), (0.8742, -0.4735, -0.1262), (-0.8742, -0.4735, -0.1262), (0.8742, -0.4735, -0.158), (-0.8608, -0.4735, 0.4405), (0.4742, -0.4735, -0.158), (0.4308, -0.4735, -0.158), (-0.4308, -0.4735, -0.158), (-0.4742, -0.4735, -0.158), (-0.4742, -0.4735, 0.4405), (-0.4308, -0.3789, 0.3734), (0.4308, -0.3789, 0.3069), (0.4742, -0.4735, 0.464), (0.8742, -0.4735, 0.464), (-0.8742, -0.4735, -0.158)], [], [(95, 64, 3, 79), (89, 15, 7, 80), (90, 27, 5, 81), (109, 97, 1, 78), (35, 26, 4, 19), (101, 25, 1, 97), (27, 28, 20, 5), (28, 29, 21, 20), (29, 30, 22, 21), (30, 31, 23, 22), (100, 32, 16, 99), (32, 33, 17, 16), (33, 34, 18, 17), (34, 35, 19, 18), (81, 5, 20, 82), (82, 20, 21, 83), (83, 21, 22, 84), (84, 22, 23, 85), (108, 98, 12, 86), (86, 12, 13, 87), (87, 13, 14, 88), (88, 14, 15, 89), (119, 118, 35, 34), (120, 119, 34, 33), (121, 120, 33, 32), (110, 121, 32, 100), (123, 122, 31, 30), (124, 123, 30, 29), (125, 124, 29, 28), (126, 125, 28, 27), (111, 117, 25, 101), (118, 116, 26, 35), (112, 126, 27, 90), (78, 1, 25, 91), (38, 103, 110, 127), (94, 67, 39, 92), (75, 65, 37, 47), (107, 64, 36, 102), (67, 68, 40, 39), (68, 69, 41, 40), (69, 70, 42, 41), (70, 71, 43, 42), (106, 72, 44, 103), (72, 73, 45, 44), (73, 74, 46, 45), (113, 117, 36, 93), (127, 115, 63, 38), (74, 75, 47, 46), (0, 48, 61, 24), (116, 114, 60, 26), (9, 58, 59, 8), (10, 57, 58, 9), (11, 56, 57, 10), (96, 104, 56, 11), (17, 54, 55, 16), (18, 53, 54, 17), (19, 52, 53, 18), (4, 51, 52, 19), (99, 105, 48, 0), (26, 60, 51, 4), (8, 59, 50, 6), (66, 77, 49, 2), (65, 76, 62, 37), (6, 50, 76, 65), (9, 8, 75, 74), (10, 9, 74, 73), (11, 10, 73, 72), (96, 11, 72, 106), (13, 12, 71, 70), (14, 13, 70, 69), (15, 14, 69, 68), (7, 15, 68, 67), (98, 3, 64, 107), (8, 6, 65, 75), (80, 7, 67, 94), (38, 63, 77, 66), (93, 36, 64, 95), (50, 80, 94, 76), (115, 113, 93, 63), (63, 93, 95, 77), (48, 78, 91, 61), (114, 112, 90, 60), (58, 88, 89, 59), (57, 87, 88, 58), (56, 86, 87, 57), (104, 108, 86, 56), (54, 84, 85, 55), (53, 83, 84, 54), (52, 82, 83, 53), (51, 81, 82, 52), (105, 109, 78, 48), (60, 90, 81, 51), (59, 89, 80, 50), (77, 95, 79, 49), (55, 85, 109, 105), (49, 79, 108, 104), (12, 98, 107, 71), (2, 96, 106, 66), (16, 55, 105, 99), (2, 49, 104, 96), (76, 94, 92, 62), (66, 106, 103, 38), (122, 111, 101, 31), (127, 110, 100, 24), (79, 3, 98, 108), (24, 100, 99, 0), (31, 101, 97, 23), (85, 23, 97, 109), (46, 47, 118, 119), (45, 46, 119, 120), (44, 45, 120, 121), (103, 44, 121, 110), (42, 43, 122, 123), (41, 42, 123, 124), (40, 41, 124, 125), (39, 40, 125, 126), (102, 36, 117, 111), (47, 37, 116, 118), (92, 39, 126, 112), (91, 25, 117, 113), (24, 61, 115, 127), (37, 62, 114, 116), (61, 91, 113, 115), (62, 92, 112, 114), (43, 102, 111, 122), (71, 107, 102, 43)])
_uv = me_cube_003.uv_layers.new(name='UVMap')
_uv.uv.foreach_set('vector', [0.375, 0.25, 0.625, 0.25, 0.625, 0.25, 0.375, 0.25, 0.375, 0.45, 0.625, 0.45, 0.625, 0.5, 0.375, 0.5, 0.375, 0.688, 0.625, 0.688, 0.625, 0.75, 0.375, 0.75, 0.375, 0.975, 0.625, 0.975, 0.625, 1.0, 0.375, 1.0, 0.325, 0.688, 0.375, 0.688, 0.375, 0.75, 0.325, 0.75, 0.85, 0.688, 0.875, 0.688, 0.875, 0.75, 0.85, 0.75, 0.625, 0.688, 0.675, 0.688, 0.675, 0.75, 0.625, 0.75, 0.675, 0.688, 0.725, 0.688, 0.725, 0.75, 0.675, 0.75, 0.725, 0.688, 0.775, 0.688, 0.775, 0.75, 0.725, 0.75, 0.775, 0.688, 0.825, 0.688, 0.825, 0.75, 0.775, 0.75, 0.15, 0.688, 0.175, 0.688, 0.175, 0.75, 0.15, 0.75, 0.175, 0.688, 0.225, 0.688, 0.225, 0.75, 0.175, 0.75, 0.225, 0.688, 0.275, 0.688, 0.275, 0.75, 0.225, 0.75, 0.275, 0.688, 0.325, 0.688, 0.325, 0.75, 0.275, 0.75, 0.375, 0.75, 0.625, 0.75, 0.625, 0.8, 0.375, 0.8, 0.375, 0.8, 0.625, 0.8, 0.625, 0.85, 0.375, 0.85, 0.375, 0.85, 0.625, 0.85, 0.625, 0.9, 0.375, 0.9, 0.375, 0.9, 0.625, 0.9, 0.625, 0.95, 0.375, 0.95, 0.375, 0.275, 0.625, 0.275, 0.625, 0.3, 0.375, 0.3, 0.375, 0.3, 0.625, 0.3, 0.625, 0.35, 0.375, 0.35, 0.375, 0.35, 0.625, 0.35, 0.625, 0.4, 0.375, 0.4, 0.375, 0.4, 0.625, 0.4, 0.625, 0.45, 0.375, 0.45, 0.275, 0.6824, 0.325, 0.6824, 0.325, 0.688, 0.275, 0.688, 0.225, 0.6824, 0.275, 0.6824, 0.275, 0.688, 0.225, 0.688, 0.175, 0.6824, 0.225, 0.6824, 0.225, 0.688, 0.175, 0.688, 0.15, 0.6824, 0.175, 0.6824, 0.175, 0.688, 0.15, 0.688, 0.775, 0.6824, 0.825, 0.6824, 0.825, 0.688, 0.775, 0.688, 0.725, 0.6824, 0.775, 0.6824, 0.775, 0.688, 0.725, 0.688, 0.675, 0.6824, 0.725, 0.6824, 0.725, 0.688, 0.675, 0.688, 0.625, 0.6824, 0.675, 0.6824, 0.675, 0.688, 0.625, 0.688, 0.85, 0.6824, 0.875, 0.6824, 0.875, 0.688, 0.85, 0.688, 0.325, 0.6824, 0.375, 0.6824, 0.375, 0.688, 0.325, 0.688, 0.375, 0.6824, 0.625, 0.6824, 0.625, 0.688, 0.375, 0.688, 0.375, 0.0, 0.625, 0.0, 0.625, 0.06199, 0.375, 0.06199, 0.125, 0.6768, 0.15, 0.6768, 0.15, 0.6824, 0.125, 0.6824, 0.375, 0.5, 0.625, 0.5, 0.625, 0.6768, 0.375, 0.6768, 0.325, 0.5, 0.375, 0.5, 0.375, 0.6768, 0.325, 0.6768, 0.85, 0.5, 0.875, 0.5, 0.875, 0.6768, 0.85, 0.6768, 0.625, 0.5, 0.675, 0.5, 0.675, 0.6768, 0.625, 0.6768, 0.675, 0.5, 0.725, 0.5, 0.725, 0.6768, 0.675, 0.6768, 0.725, 0.5, 0.775, 0.5, 0.775, 0.6768, 0.725, 0.6768, 0.775, 0.5, 0.825, 0.5, 0.825, 0.6768, 0.775, 0.6768, 0.15, 0.5, 0.175, 0.5, 0.175, 0.6768, 0.15, 0.6768, 0.175, 0.5, 0.225, 0.5, 0.225, 0.6768, 0.175, 0.6768, 0.225, 0.5, 0.275, 0.5, 0.275, 0.6768, 0.225, 0.6768, 0.375, 0.06759, 0.625, 0.06759, 0.625, 0.07318, 0.375, 0.07318, 0.375, 0.06759, 0.375, 0.06759, 0.375, 0.07318, 0.375, 0.07318, 0.275, 0.5, 0.325, 0.5, 0.325, 0.6768, 0.275, 0.6768, 0.375, 0.0, 0.375, 0.0, 0.375, 0.06199, 0.375, 0.06199, 0.375, 0.6824, 0.375, 0.6824, 0.375, 0.688, 0.375, 0.688, 0.375, 0.4, 0.375, 0.4, 0.375, 0.45, 0.375, 0.45, 0.375, 0.35, 0.375, 0.35, 0.375, 0.4, 0.375, 0.4, 0.375, 0.3, 0.375, 0.3, 0.375, 0.35, 0.375, 0.35, 0.375, 0.275, 0.375, 0.275, 0.375, 0.3, 0.375, 0.3, 0.375, 0.9, 0.375, 0.9, 0.375, 0.95, 0.375, 0.95, 0.375, 0.85, 0.375, 0.85, 0.375, 0.9, 0.375, 0.9, 0.375, 0.8, 0.375, 0.8, 0.375, 0.85, 0.375, 0.85, 0.375, 0.75, 0.375, 0.75, 0.375, 0.8, 0.375, 0.8, 0.375, 0.975, 0.375, 0.975, 0.375, 1.0, 0.375, 1.0, 0.375, 0.688, 0.375, 0.688, 0.375, 0.75, 0.375, 0.75, 0.375, 0.45, 0.375, 0.45, 0.375, 0.5, 0.375, 0.5, 0.375, 0.25, 0.375, 0.25, 0.375, 0.25, 0.375, 0.25, 0.375, 0.5, 0.375, 0.5, 0.375, 0.6768, 0.375, 0.6768, 0.375, 0.5, 0.375, 0.5, 0.375, 0.5, 0.375, 0.5, 0.275, 0.5, 0.325, 0.5, 0.325, 0.5, 0.275, 0.5, 0.225, 0.5, 0.275, 0.5, 0.275, 0.5, 0.225, 0.5, 0.175, 0.5, 0.225, 0.5, 0.225, 0.5, 0.175, 0.5, 0.15, 0.5, 0.175, 0.5, 0.175, 0.5, 0.15, 0.5, 0.775, 0.5, 0.825, 0.5, 0.825, 0.5, 0.775, 0.5, 0.725, 0.5, 0.775, 0.5, 0.775, 0.5, 0.725, 0.5, 0.675, 0.5, 0.725, 0.5, 0.725, 0.5, 0.675, 0.5, 0.625, 0.5, 0.675, 0.5, 0.675, 0.5, 0.625, 0.5, 0.85, 0.5, 0.875, 0.5, 0.875, 0.5, 0.85, 0.5, 0.325, 0.5, 0.375, 0.5, 0.375, 0.5, 0.325, 0.5, 0.375, 0.5, 0.625, 0.5, 0.625, 0.5, 0.375, 0.5, 0.375, 0.07318, 0.375, 0.07318, 0.375, 0.25, 0.375, 0.25, 0.375, 0.07318, 0.625, 0.07318, 0.625, 0.25, 0.375, 0.25, 0.375, 0.5, 0.375, 0.5, 0.375, 0.5, 0.375, 0.5, 0.375, 0.06759, 0.375, 0.06759, 0.375, 0.07318, 0.375, 0.07318, 0.375, 0.07318, 0.375, 0.07318, 0.375, 0.25, 0.375, 0.25, 0.375, 0.0, 0.375, 0.0, 0.375, 0.06199, 0.375, 0.06199, 0.375, 0.6824, 0.375, 0.6824, 0.375, 0.688, 0.375, 0.688, 0.375, 0.4, 0.375, 0.4, 0.375, 0.45, 0.375, 0.45, 0.375, 0.35, 0.375, 0.35, 0.375, 0.4, 0.375, 0.4, 0.375, 0.3, 0.375, 0.3, 0.375, 0.35, 0.375, 0.35, 0.375, 0.275, 0.375, 0.275, 0.375, 0.3, 0.375, 0.3, 0.375, 0.9, 0.375, 0.9, 0.375, 0.95, 0.375, 0.95, 0.375, 0.85, 0.375, 0.85, 0.375, 0.9, 0.375, 0.9, 0.375, 0.8, 0.375, 0.8, 0.375, 0.85, 0.375, 0.85, 0.375, 0.75, 0.375, 0.75, 0.375, 0.8, 0.375, 0.8, 0.375, 0.975, 0.375, 0.975, 0.375, 1.0, 0.375, 1.0, 0.375, 0.688, 0.375, 0.688, 0.375, 0.75, 0.375, 0.75, 0.375, 0.45, 0.375, 0.45, 0.375, 0.5, 0.375, 0.5, 0.375, 0.25, 0.375, 0.25, 0.375, 0.25, 0.375, 0.25, 0.375, 0.95, 0.375, 0.95, 0.375, 0.975, 0.375, 0.975, 0.375, 0.25, 0.375, 0.25, 0.375, 0.275, 0.375, 0.275, 0.825, 0.5, 0.85, 0.5, 0.85, 0.5, 0.825, 0.5, 0.125, 0.5, 0.15, 0.5, 0.15, 0.5, 0.125, 0.5, 0.375, 0.95, 0.375, 0.95, 0.375, 0.975, 0.375, 0.975, 0.375, 0.25, 0.375, 0.25, 0.375, 0.275, 0.375, 0.275, 0.375, 0.5, 0.375, 0.5, 0.375, 0.6768, 0.375, 0.6768, 0.125, 0.5, 0.15, 0.5, 0.15, 0.6768, 0.125, 0.6768, 0.825, 0.6824, 0.85, 0.6824, 0.85, 0.688, 0.825, 0.688, 0.125, 0.6824, 0.15, 0.6824, 0.15, 0.688, 0.125, 0.688, 0.375, 0.25, 0.625, 0.25, 0.625, 0.275, 0.375, 0.275, 0.125, 0.688, 0.15, 0.688, 0.15, 0.75, 0.125, 0.75, 0.825, 0.688, 0.85, 0.688, 0.85, 0.75, 0.825, 0.75, 0.375, 0.95, 0.625, 0.95, 0.625, 0.975, 0.375, 0.975, 0.275, 0.6768, 0.325, 0.6768, 0.325, 0.6824, 0.275, 0.6824, 0.225, 0.6768, 0.275, 0.6768, 0.275, 0.6824, 0.225, 0.6824, 0.175, 0.6768, 0.225, 0.6768, 0.225, 0.6824, 0.175, 0.6824, 0.15, 0.6768, 0.175, 0.6768, 0.175, 0.6824, 0.15, 0.6824, 0.775, 0.6768, 0.825, 0.6768, 0.825, 0.6824, 0.775, 0.6824, 0.725, 0.6768, 0.775, 0.6768, 0.775, 0.6824, 0.725, 0.6824, 0.675, 0.6768, 0.725, 0.6768, 0.725, 0.6824, 0.675, 0.6824, 0.625, 0.6768, 0.675, 0.6768, 0.675, 0.6824, 0.625, 0.6824, 0.85, 0.6768, 0.875, 0.6768, 0.875, 0.6824, 0.85, 0.6824, 0.325, 0.6768, 0.375, 0.6768, 0.375, 0.6824, 0.325, 0.6824, 0.375, 0.6768, 0.625, 0.6768, 0.625, 0.6824, 0.375, 0.6824, 0.375, 0.06199, 0.625, 0.06199, 0.625, 0.06759, 0.375, 0.06759, 0.375, 0.06199, 0.375, 0.06199, 0.375, 0.06759, 0.375, 0.06759, 0.375, 0.6768, 0.375, 0.6768, 0.375, 0.6824, 0.375, 0.6824, 0.375, 0.06199, 0.375, 0.06199, 0.375, 0.06759, 0.375, 0.06759, 0.375, 0.6768, 0.375, 0.6768, 0.375, 0.6824, 0.375, 0.6824, 0.825, 0.6768, 0.85, 0.6768, 0.85, 0.6824, 0.825, 0.6824, 0.825, 0.5, 0.85, 0.5, 0.85, 0.6768, 0.825, 0.6768])
me_cube_003.update()
me_cube_004 = bpy.data.meshes.new('Cube.004')
me_cube_004.from_pydata([(0.865, -0.8604, 3.539e-08), (0.865, -0.8604, 0.3636), (0.865, 1.0, 3.539e-08), (0.865, 1.0, 0.6513), (0.4277, 1.0, 2.049e-08), (0.764, 1.0, 2.049e-08), (0.764, 1.0, 0.7696), (0.718, 1.0, 0.7817), (0.708, -0.9654, 2.049e-08), (0.4911, -0.9884, 2.049e-08), (0.4911, -0.9884, 0.3636), (0.708, -0.9654, 0.3636), (0.865, -0.5325, 3.539e-08), (0.865, -0.5325, 0.3636), (0.4308, -0.5325, 0.3636), (0.4973, -0.5325, 0.3636), (0.7665, -0.5325, 3.539e-08), (0.4308, -0.5325, 3.539e-08), (0.865, -0.4588, 0.7041), (0.865, -0.4588, 3.539e-08), (0.4836, 0.2194, 0.6853), (0.517, -0.4588, 0.7398), (0.7665, -0.4588, 2.049e-08), (0.4308, -0.4588, 2.049e-08), (0.865, -0.8604, 0.01341), (0.865, 1.0, 0.01341), (0.4911, -0.9884, 0.01341), (0.708, -0.9654, 0.01341), (0.764, 1.0, 0.01341), (0.718, 1.0, 0.01341), (0.865, -0.5325, 0.01341), (0.865, -0.4588, 0.01341), (0.865, 0.9847, 0.6513), (0.865, 0.9847, 3.539e-08), (0.718, 0.9847, 0.7817), (0.764, 0.9847, 0.7696), (0.764, 0.9847, 3.539e-08), (0.4277, 0.9847, 3.539e-08), (0.865, 0.9847, 0.01341), (0.865, -0.8604, 0.3229), (0.865, 1.0, 0.3229), (0.4911, -0.9884, 0.3229), (0.708, -0.9654, 0.3229), (0.764, 1.0, 0.3229), (0.718, 1.0, 0.3229), (0.865, -0.5325, 0.3229), (0.865, -0.4588, 0.3229), (0.865, 0.9847, 0.3229), (0.8135, 1.0, 2.049e-08), (0.7904, -0.9311, 0.3636), (0.8135, 1.0, 0.7414), (0.7904, -0.9311, 2.049e-08), (0.8155, -0.5325, 3.539e-08), (0.6755, -0.651, 0.3636), (0.6742, -0.5264, 0.7552), (0.8155, -0.4588, 2.049e-08), (0.8135, 1.0, 0.01341), (0.7904, -0.9311, 0.01341), (0.8135, 0.9847, 3.539e-08), (0.8135, 0.9847, 0.7414), (0.8135, 1.0, 0.3229), (0.7904, -0.9311, 0.3229), (0.8155, -0.4954, 5.588e-09), (0.6742, -0.6121, 0.6131), (0.865, -0.4954, 0.3229), (0.865, -0.4954, 0.01341), (0.865, -0.4954, 0.601), (0.4308, -0.4954, 5.588e-09), (0.7665, -0.4954, 5.588e-09), (0.4973, -0.5066, 0.6151), (0.4382, -0.3792, 0.5134), (0.865, -0.4954, 5.588e-09), (0.01372, 1.0, 5.588e-09), (0.01372, 1.0, 0.7817), (0.01372, -0.9884, 5.588e-09), (0.01372, -0.9884, 0.3636), (0.01372, -0.5325, 0.3636), (0.01372, -0.5325, 5.588e-09), (0.01372, 0.2194, 0.6853), (0.01372, -0.4588, -9.313e-09), (0.01372, -0.9884, 0.01341), (0.01372, 1.0, 0.01341), (0.01372, 0.9847, 0.7817), (0.01372, 0.9847, 5.588e-09), (0.01372, -0.9884, 0.3229), (0.01372, 1.0, 0.3229), (0.01372, -0.4954, 5.588e-09), (0.01372, -0.3792, 0.5134), (0.0, 1.0, 5.588e-09), (0.0, 1.0, 0.7817), (0.0, -0.9884, 5.588e-09), (0.0, -0.9884, 0.3636), (0.0, -0.5325, 0.3636), (0.0, -0.5325, 5.588e-09), (-7.451e-09, 0.2194, 0.6853), (0.0, -0.4588, 0.0), (0.0, -0.9884, 0.01341), (0.0, 1.0, 0.01341), (0.0, 0.9847, 0.7817), (0.0, 0.9847, 5.588e-09), (0.0, -0.9884, 0.3229), (0.0, 1.0, 0.3229), (0.0, -0.4954, 5.588e-09), (2.056e-18, -0.3792, 0.5134)], [], [(47, 40, 3, 32), (61, 39, 1, 49), (53, 49, 1, 13), (14, 10, 11, 15), (52, 51, 8, 16), (16, 8, 9, 17), (41, 42, 11, 10), (60, 43, 6, 50), (43, 44, 7, 6), (68, 16, 17, 67), (62, 52, 16, 68), (70, 14, 15, 69), (63, 53, 13, 66), (39, 45, 13, 1), (19, 71, 62, 55), (59, 54, 18, 32), (34, 20, 21, 35), (58, 55, 22, 36), (36, 22, 23, 37), (64, 46, 18, 66), (71, 19, 31, 65), (0, 12, 30, 24), (5, 4, 29, 28), (48, 5, 28, 56), (9, 8, 27, 26), (51, 0, 24, 57), (33, 2, 25, 38), (5, 36, 37, 4), (48, 58, 36, 5), (7, 34, 35, 6), (50, 59, 32, 3), (19, 33, 38, 31), (46, 47, 32, 18), (65, 31, 46, 64), (31, 38, 47, 46), (24, 30, 45, 39), (28, 29, 44, 43), (56, 28, 43, 60), (26, 27, 42, 41), (57, 24, 39, 61), (38, 25, 40, 47), (27, 57, 61, 42), (25, 56, 60, 40), (6, 35, 59, 50), (2, 33, 58, 48), (8, 51, 57, 27), (2, 48, 56, 25), (33, 19, 55, 58), (69, 15, 53, 63), (71, 12, 52, 62), (40, 60, 50, 3), (12, 0, 51, 52), (15, 11, 49, 53), (42, 61, 49, 11), (22, 68, 67, 23), (55, 62, 68, 22), (20, 70, 69, 21), (54, 63, 66, 18), (45, 64, 66, 13), (12, 71, 65, 30), (30, 65, 64, 45), (21, 69, 63, 54), (35, 21, 54, 59), (41, 84, 80, 26), (70, 87, 76, 14), (10, 75, 84, 41), (9, 74, 77, 17), (23, 79, 83, 37), (26, 80, 74, 9), (7, 73, 82, 34), (29, 81, 85, 44), (17, 77, 86, 67), (44, 85, 73, 7), (4, 72, 81, 29), (14, 76, 75, 10), (37, 83, 72, 4), (34, 82, 78, 20), (20, 78, 87, 70), (67, 86, 79, 23), (82, 98, 94, 78), (81, 97, 101, 85), (76, 92, 91, 75), (79, 95, 99, 83), (86, 102, 95, 79), (74, 90, 93, 77), (73, 89, 98, 82), (80, 96, 90, 74), (83, 99, 88, 72), (72, 88, 97, 81), (78, 94, 103, 87), (87, 103, 92, 76), (75, 91, 100, 84), (77, 93, 102, 86), (85, 101, 89, 73), (84, 100, 96, 80)])
me_cube_004.polygons.foreach_set('use_smooth', [True] * 95)
_uv = me_cube_004.uv_layers.new(name='UVMap')
_uv.uv.foreach_set('vector', [0.375, 0.25, 0.375, 0.25, 0.625, 0.25, 0.625, 0.25, 0.375, 0.975, 0.375, 1.0, 0.625, 1.0, 0.625, 0.975, 0.85, 0.688, 0.85, 0.75, 0.875, 0.75, 0.875, 0.688, 0.775, 0.688, 0.775, 0.75, 0.825, 0.75, 0.825, 0.688, 0.15, 0.688, 0.15, 0.75, 0.175, 0.75, 0.175, 0.688, 0.175, 0.688, 0.175, 0.75, 0.225, 0.75, 0.225, 0.688, 0.375, 0.9, 0.375, 0.95, 0.625, 0.95, 0.625, 0.9, 0.375, 0.275, 0.375, 0.3, 0.625, 0.3, 0.625, 0.275, 0.375, 0.3, 0.375, 0.35, 0.625, 0.35, 0.625, 0.3, 0.175, 0.6824, 0.175, 0.688, 0.225, 0.688, 0.225, 0.6824, 0.15, 0.6824, 0.15, 0.688, 0.175, 0.688, 0.175, 0.6824, 0.775, 0.6824, 0.775, 0.688, 0.825, 0.688, 0.825, 0.6824, 0.85, 0.6824, 0.85, 0.688, 0.875, 0.688, 0.875, 0.6824, 0.375, 0.0, 0.375, 0.06199, 0.625, 0.06199, 0.625, 0.0, 0.125, 0.6768, 0.125, 0.6824, 0.15, 0.6824, 0.15, 0.6768, 0.85, 0.5, 0.85, 0.6768, 0.875, 0.6768, 0.875, 0.5, 0.775, 0.5, 0.775, 0.6768, 0.825, 0.6768, 0.825, 0.5, 0.15, 0.5, 0.15, 0.6768, 0.175, 0.6768, 0.175, 0.5, 0.175, 0.5, 0.175, 0.6768, 0.225, 0.6768, 0.225, 0.5, 0.375, 0.06759, 0.375, 0.07318, 0.625, 0.07318, 0.625, 0.06759, 0.375, 0.06759, 0.375, 0.07318, 0.375, 0.07318, 0.375, 0.06759, 0.375, 0.0, 0.375, 0.06199, 0.375, 0.06199, 0.375, 0.0, 0.375, 0.3, 0.375, 0.35, 0.375, 0.35, 0.375, 0.3, 0.375, 0.275, 0.375, 0.3, 0.375, 0.3, 0.375, 0.275, 0.375, 0.9, 0.375, 0.95, 0.375, 0.95, 0.375, 0.9, 0.375, 0.975, 0.375, 1.0, 0.375, 1.0, 0.375, 0.975, 0.375, 0.25, 0.375, 0.25, 0.375, 0.25, 0.375, 0.25, 0.175, 0.5, 0.175, 0.5, 0.225, 0.5, 0.225, 0.5, 0.15, 0.5, 0.15, 0.5, 0.175, 0.5, 0.175, 0.5, 0.775, 0.5, 0.775, 0.5, 0.825, 0.5, 0.825, 0.5, 0.85, 0.5, 0.85, 0.5, 0.875, 0.5, 0.875, 0.5, 0.375, 0.07318, 0.375, 0.25, 0.375, 0.25, 0.375, 0.07318, 0.375, 0.07318, 0.375, 0.25, 0.625, 0.25, 0.625, 0.07318, 0.375, 0.06759, 0.375, 0.07318, 0.375, 0.07318, 0.375, 0.06759, 0.375, 0.07318, 0.375, 0.25, 0.375, 0.25, 0.375, 0.07318, 0.375, 0.0, 0.375, 0.06199, 0.375, 0.06199, 0.375, 0.0, 0.375, 0.3, 0.375, 0.35, 0.375, 0.35, 0.375, 0.3, 0.375, 0.275, 0.375, 0.3, 0.375, 0.3, 0.375, 0.275, 0.375, 0.9, 0.375, 0.95, 0.375, 0.95, 0.375, 0.9, 0.375, 0.975, 0.375, 1.0, 0.375, 1.0, 0.375, 0.975, 0.375, 0.25, 0.375, 0.25, 0.375, 0.25, 0.375, 0.25, 0.375, 0.95, 0.375, 0.975, 0.375, 0.975, 0.375, 0.95, 0.375, 0.25, 0.375, 0.275, 0.375, 0.275, 0.375, 0.25, 0.825, 0.5, 0.825, 0.5, 0.85, 0.5, 0.85, 0.5, 0.125, 0.5, 0.125, 0.5, 0.15, 0.5, 0.15, 0.5, 0.375, 0.95, 0.375, 0.975, 0.375, 0.975, 0.375, 0.95, 0.375, 0.25, 0.375, 0.275, 0.375, 0.275, 0.375, 0.25, 0.125, 0.5, 0.125, 0.6768, 0.15, 0.6768, 0.15, 0.5, 0.825, 0.6824, 0.825, 0.688, 0.85, 0.688, 0.85, 0.6824, 0.125, 0.6824, 0.125, 0.688, 0.15, 0.688, 0.15, 0.6824, 0.375, 0.25, 0.375, 0.275, 0.625, 0.275, 0.625, 0.25, 0.125, 0.688, 0.125, 0.75, 0.15, 0.75, 0.15, 0.688, 0.825, 0.688, 0.825, 0.75, 0.85, 0.75, 0.85, 0.688, 0.375, 0.95, 0.375, 0.975, 0.625, 0.975, 0.625, 0.95, 0.175, 0.6768, 0.175, 0.6824, 0.225, 0.6824, 0.225, 0.6768, 0.15, 0.6768, 0.15, 0.6824, 0.175, 0.6824, 0.175, 0.6768, 0.775, 0.6768, 0.775, 0.6824, 0.825, 0.6824, 0.825, 0.6768, 0.85, 0.6768, 0.85, 0.6824, 0.875, 0.6824, 0.875, 0.6768, 0.375, 0.06199, 0.375, 0.06759, 0.625, 0.06759, 0.625, 0.06199, 0.375, 0.06199, 0.375, 0.06759, 0.375, 0.06759, 0.375, 0.06199, 0.375, 0.06199, 0.375, 0.06759, 0.375, 0.06759, 0.375, 0.06199, 0.825, 0.6768, 0.825, 0.6824, 0.85, 0.6824, 0.85, 0.6768, 0.825, 0.5, 0.825, 0.6768, 0.85, 0.6768, 0.85, 0.5, 0.375, 0.9, 0.375, 0.9, 0.375, 0.9, 0.375, 0.9, 0.775, 0.6824, 0.775, 0.6824, 0.775, 0.688, 0.775, 0.688, 0.625, 0.9, 0.625, 0.9, 0.375, 0.9, 0.375, 0.9, 0.225, 0.75, 0.225, 0.75, 0.225, 0.688, 0.225, 0.688, 0.225, 0.6768, 0.225, 0.6768, 0.225, 0.5, 0.225, 0.5, 0.375, 0.9, 0.375, 0.9, 0.375, 0.9, 0.375, 0.9, 0.775, 0.5, 0.775, 0.5, 0.775, 0.5, 0.775, 0.5, 0.375, 0.35, 0.375, 0.35, 0.375, 0.35, 0.375, 0.35, 0.225, 0.688, 0.225, 0.688, 0.225, 0.6824, 0.225, 0.6824, 0.375, 0.35, 0.375, 0.35, 0.625, 0.35, 0.625, 0.35, 0.375, 0.35, 0.375, 0.35, 0.375, 0.35, 0.375, 0.35, 0.775, 0.688, 0.775, 0.688, 0.775, 0.75, 0.775, 0.75, 0.225, 0.5, 0.225, 0.5, 0.225, 0.5, 0.225, 0.5, 0.775, 0.5, 0.775, 0.5, 0.775, 0.6768, 0.775, 0.6768, 0.775, 0.6768, 0.775, 0.6768, 0.775, 0.6824, 0.775, 0.6824, 0.225, 0.6824, 0.225, 0.6824, 0.225, 0.6768, 0.225, 0.6768, 0.775, 0.5, 0.775, 0.5, 0.775, 0.6768, 0.775, 0.6768, 0.375, 0.35, 0.375, 0.35, 0.375, 0.35, 0.375, 0.35, 0.775, 0.688, 0.775, 0.688, 0.775, 0.75, 0.775, 0.75, 0.225, 0.6768, 0.225, 0.6768, 0.225, 0.5, 0.225, 0.5, 0.225, 0.6824, 0.225, 0.6824, 0.225, 0.6768, 0.225, 0.6768, 0.225, 0.75, 0.225, 0.75, 0.225, 0.688, 0.225, 0.688, 0.775, 0.5, 0.775, 0.5, 0.775, 0.5, 0.775, 0.5, 0.375, 0.9, 0.375, 0.9, 0.375, 0.9, 0.375, 0.9, 0.225, 0.5, 0.225, 0.5, 0.225, 0.5, 0.225, 0.5, 0.375, 0.35, 0.375, 0.35, 0.375, 0.35, 0.375, 0.35, 0.775, 0.6768, 0.775, 0.6768, 0.775, 0.6824, 0.775, 0.6824, 0.775, 0.6824, 0.775, 0.6824, 0.775, 0.688, 0.775, 0.688, 0.625, 0.9, 0.625, 0.9, 0.375, 0.9, 0.375, 0.9, 0.225, 0.688, 0.225, 0.688, 0.225, 0.6824, 0.225, 0.6824, 0.375, 0.35, 0.375, 0.35, 0.625, 0.35, 0.625, 0.35, 0.375, 0.9, 0.375, 0.9, 0.375, 0.9, 0.375, 0.9])
me_cube_004.update()

# ---- objects
ob_plane = bpy.data.objects.new('Plane', me_plane)
ob_cube = bpy.data.objects.new('Cube', me_cube_001)
ob_cube_001 = bpy.data.objects.new('Cube.001', me_cube)
ob_cube_003 = bpy.data.objects.new('Cube.003', me_cube_003)
ob_cube_002 = bpy.data.objects.new('Cube.002', me_cube_004)

# ---- transforms, parenting, visibility, modifiers, constraints
ob_plane.location = (-11.59, 0.0, 0.0)
ob_cube.location = (-8.602, 0.0, 0.0)
ob_cube_001.location = (-5.885, 0.0, 0.0)
ob_cube_003.location = (-3.327, 0.0, 0.0)
_m = ob_cube_003.modifiers.new('Subdivision', 'SUBSURF')
_m.levels = 3
ob_cube_002.location = (0.0, 0.0, 0.0)
_m = ob_cube_002.modifiers.new('Subdivision', 'SUBSURF')
_m.levels = 4

# ---- collection membership
col_collection.objects.link(ob_plane)
col_collection.objects.link(ob_cube)
col_collection.objects.link(ob_cube_001)
col_collection.objects.link(ob_cube_003)
col_collection.objects.link(ob_cube_002)

# ---- scene / render settings (as saved in the file)
scene.frame_start = 1; scene.frame_end = 250; scene.frame_set(1)
scene.render.engine = 'BLENDER_EEVEE_NEXT'
bpy.context.view_layer.update()

# ---- added for rendering (the .blend has no active camera and no usable light): camera, sun
cam_auto = bpy.data.cameras.new('AutoCamera')
cam_auto.lens = 50.0
cam_auto.sensor_width = 36.0
cam_auto.clip_end = 1000.0
ob_auto_camera = bpy.data.objects.new('AutoCamera', cam_auto)
scene.collection.objects.link(ob_auto_camera)
ob_auto_camera.location = (9.73045, -16.9066, 13.1457)
ob_auto_camera.rotation_euler = (1.09748, -7.21219e-08, 0.694738)
scene.camera = ob_auto_camera
light_auto_sun = bpy.data.lights.new('AutoSun', 'SUN')
light_auto_sun.energy = 3.0
light_auto_sun.angle = 0.0523599
ob_auto_sun = bpy.data.objects.new('AutoSun', light_auto_sun)
scene.collection.objects.link(ob_auto_sun)
ob_auto_sun.rotation_euler = (0.872665, 0.174533, 0.523599)
bpy.context.view_layer.update()
